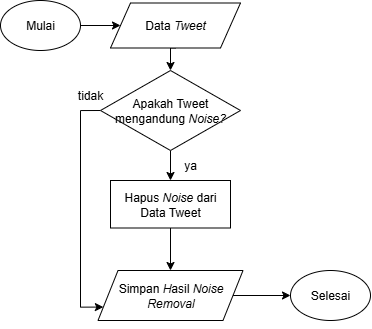

The diagram above was exported from draw.io. Its source (the exported page's mxGraphModel, read from the mxfile embedded in the PNG):
<mxGraphModel dx="434" dy="433" grid="1" gridSize="10" guides="1" tooltips="1" connect="1" arrows="1" fold="1" page="1" pageScale="1" pageWidth="827" pageHeight="1169" math="0" shadow="0">
  <root>
    <mxCell id="0" />
    <mxCell id="1" parent="0" />
    <mxCell id="gQOThc7t5JomVFJK0ggh-8" style="edgeStyle=orthogonalEdgeStyle;rounded=0;orthogonalLoop=1;jettySize=auto;html=1;exitX=1;exitY=0.5;exitDx=0;exitDy=0;" parent="1" source="gQOThc7t5JomVFJK0ggh-1" target="gQOThc7t5JomVFJK0ggh-4" edge="1">
      <mxGeometry relative="1" as="geometry" />
    </mxCell>
    <mxCell id="gQOThc7t5JomVFJK0ggh-1" value="Mulai" style="ellipse;whiteSpace=wrap;html=1;" parent="1" vertex="1">
      <mxGeometry x="10" y="70" width="80" height="50" as="geometry" />
    </mxCell>
    <mxCell id="gQOThc7t5JomVFJK0ggh-9" style="edgeStyle=orthogonalEdgeStyle;rounded=0;orthogonalLoop=1;jettySize=auto;html=1;exitX=0.5;exitY=1;exitDx=0;exitDy=0;entryX=0.5;entryY=0;entryDx=0;entryDy=0;" parent="1" source="gQOThc7t5JomVFJK0ggh-4" target="OFSM29X_yNprZjX25Ckh-1" edge="1">
      <mxGeometry relative="1" as="geometry" />
    </mxCell>
    <mxCell id="gQOThc7t5JomVFJK0ggh-4" value="Data &lt;i&gt;Tweet&lt;/i&gt;" style="shape=parallelogram;perimeter=parallelogramPerimeter;whiteSpace=wrap;html=1;fixedSize=1;" parent="1" vertex="1">
      <mxGeometry x="120" y="72.5" width="130" height="45" as="geometry" />
    </mxCell>
    <mxCell id="gQOThc7t5JomVFJK0ggh-10" style="edgeStyle=orthogonalEdgeStyle;rounded=0;orthogonalLoop=1;jettySize=auto;html=1;exitX=0.5;exitY=1;exitDx=0;exitDy=0;" parent="1" source="gQOThc7t5JomVFJK0ggh-5" target="gQOThc7t5JomVFJK0ggh-6" edge="1">
      <mxGeometry relative="1" as="geometry" />
    </mxCell>
    <mxCell id="gQOThc7t5JomVFJK0ggh-5" value="Hapus &lt;i&gt;Noise &lt;/i&gt;dari Data Tweet" style="rounded=1;whiteSpace=wrap;html=1;arcSize=0;" parent="1" vertex="1">
      <mxGeometry x="120" y="250" width="120" height="47.5" as="geometry" />
    </mxCell>
    <mxCell id="gQOThc7t5JomVFJK0ggh-12" style="edgeStyle=orthogonalEdgeStyle;rounded=0;orthogonalLoop=1;jettySize=auto;html=1;exitX=1;exitY=0.5;exitDx=0;exitDy=0;entryX=0;entryY=0.5;entryDx=0;entryDy=0;" parent="1" source="gQOThc7t5JomVFJK0ggh-6" target="gQOThc7t5JomVFJK0ggh-7" edge="1">
      <mxGeometry relative="1" as="geometry" />
    </mxCell>
    <mxCell id="gQOThc7t5JomVFJK0ggh-6" value="&lt;font style=&quot;font-size: 12px;&quot;&gt;Simpan&lt;i style=&quot;&quot;&gt;&amp;nbsp;H&lt;/i&gt;asil &lt;i&gt;Noise Removal&lt;/i&gt;&lt;/font&gt;" style="shape=parallelogram;perimeter=parallelogramPerimeter;whiteSpace=wrap;html=1;fixedSize=1;align=center;" parent="1" vertex="1">
      <mxGeometry x="107.5" y="340" width="145" height="50" as="geometry" />
    </mxCell>
    <mxCell id="gQOThc7t5JomVFJK0ggh-7" value="Selesai" style="ellipse;whiteSpace=wrap;html=1;" parent="1" vertex="1">
      <mxGeometry x="300" y="340" width="80" height="50" as="geometry" />
    </mxCell>
    <mxCell id="OFSM29X_yNprZjX25Ckh-3" style="edgeStyle=orthogonalEdgeStyle;rounded=0;orthogonalLoop=1;jettySize=auto;html=1;exitX=0.5;exitY=1;exitDx=0;exitDy=0;" edge="1" parent="1" source="OFSM29X_yNprZjX25Ckh-1" target="gQOThc7t5JomVFJK0ggh-5">
      <mxGeometry relative="1" as="geometry" />
    </mxCell>
    <mxCell id="OFSM29X_yNprZjX25Ckh-6" style="edgeStyle=orthogonalEdgeStyle;rounded=0;orthogonalLoop=1;jettySize=auto;html=1;exitX=0;exitY=0.5;exitDx=0;exitDy=0;entryX=0;entryY=0.75;entryDx=0;entryDy=0;" edge="1" parent="1" source="OFSM29X_yNprZjX25Ckh-1" target="gQOThc7t5JomVFJK0ggh-6">
      <mxGeometry relative="1" as="geometry">
        <Array as="points">
          <mxPoint x="90" y="180" />
          <mxPoint x="90" y="377" />
        </Array>
      </mxGeometry>
    </mxCell>
    <mxCell id="OFSM29X_yNprZjX25Ckh-1" value="Apakah Tweet mengandung&amp;nbsp;&lt;i&gt;Noise?&lt;/i&gt;" style="rhombus;whiteSpace=wrap;html=1;" vertex="1" parent="1">
      <mxGeometry x="110" y="140" width="140" height="80" as="geometry" />
    </mxCell>
    <mxCell id="OFSM29X_yNprZjX25Ckh-4" style="edgeStyle=orthogonalEdgeStyle;rounded=0;orthogonalLoop=1;jettySize=auto;html=1;exitX=0.5;exitY=1;exitDx=0;exitDy=0;" edge="1" parent="1" source="gQOThc7t5JomVFJK0ggh-7" target="gQOThc7t5JomVFJK0ggh-7">
      <mxGeometry relative="1" as="geometry" />
    </mxCell>
    <mxCell id="OFSM29X_yNprZjX25Ckh-7" value="tidak" style="text;html=1;align=center;verticalAlign=middle;whiteSpace=wrap;rounded=0;" vertex="1" parent="1">
      <mxGeometry x="70" y="150" width="60" height="30" as="geometry" />
    </mxCell>
    <mxCell id="OFSM29X_yNprZjX25Ckh-10" value="ya" style="text;html=1;align=center;verticalAlign=middle;whiteSpace=wrap;rounded=0;" vertex="1" parent="1">
      <mxGeometry x="170" y="220" width="60" height="30" as="geometry" />
    </mxCell>
  </root>
</mxGraphModel>